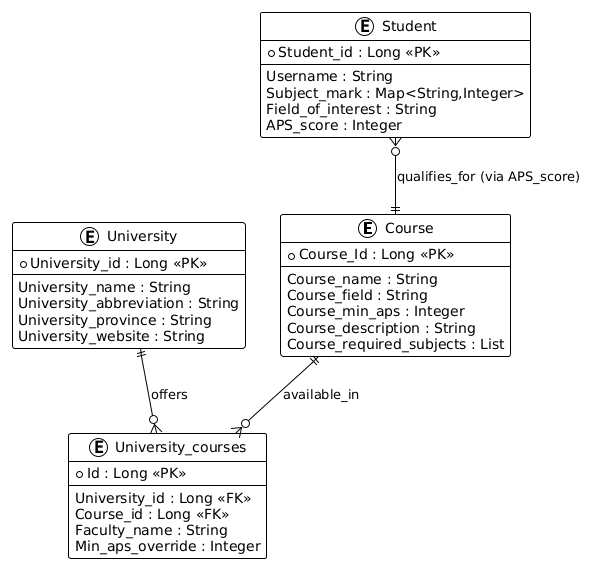

The diagram above was rendered by PlantUML. Its source (embedded in the PNG):
@startuml
!theme plain

entity "Course" as Course {
  * Course_Id : Long <<PK>>
  --
  Course_name : String
  Course_field : String
  Course_min_aps : Integer
  Course_description : String
  Course_required_subjects : List
}

entity "University" as University {
  * University_id : Long <<PK>>
  --
  University_name : String
  University_abbreviation : String
  University_province : String
  University_website : String
}

entity "University_courses" as University_courses {
  * Id : Long <<PK>>
  --
  University_id : Long <<FK>>
  Course_id : Long <<FK>>
  Faculty_name : String
  Min_aps_override : Integer
}

entity "Student" as Student {
  * Student_id : Long <<PK>>
  --
  Username : String
  Subject_mark : Map<String,Integer>
  Field_of_interest : String
  APS_score : Integer
}

' Relationships
University ||--o{ University_courses : offers
Course ||--o{ University_courses : available_in
Student }o--|| Course : qualifies_for (via APS_score)
@enduml